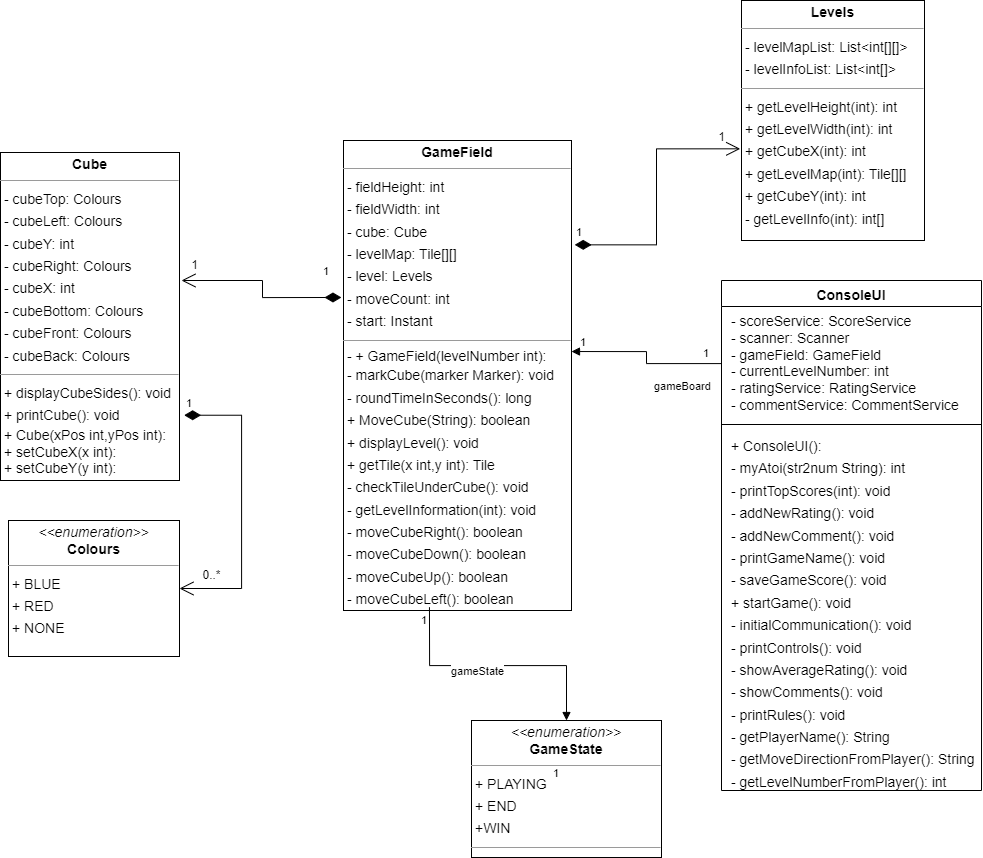

The diagram above was exported from draw.io. Its source (the exported page's mxGraphModel, read from the mxfile embedded in the PNG):
<mxGraphModel dx="2345" dy="1398" grid="1" gridSize="10" guides="1" tooltips="1" connect="1" arrows="1" fold="1" page="0" pageScale="1" pageWidth="827" pageHeight="1169" background="none" math="0" shadow="0">
  <root>
    <mxCell id="0" />
    <mxCell id="1" parent="0" />
    <mxCell id="node2" value="&lt;p style=&quot;margin:0px;margin-top:4px;text-align:center;&quot;&gt;&lt;i&gt;&amp;lt;&amp;lt;enumeration&amp;gt;&amp;gt;&lt;/i&gt;&lt;br&gt;&lt;b&gt;Colours&lt;/b&gt;&lt;/p&gt;&lt;hr size=&quot;1&quot;&gt;&lt;p style=&quot;margin:0 0 0 4px;line-height:1.6;&quot;&gt;+ BLUE&lt;/p&gt;&lt;p style=&quot;margin:0 0 0 4px;line-height:1.6;&quot;&gt;+ RED&lt;/p&gt;&lt;p style=&quot;margin:0 0 0 4px;line-height:1.6;&quot;&gt;+ NONE&lt;/p&gt;" style="verticalAlign=top;align=left;overflow=fill;fontSize=14;fontFamily=Helvetica;html=1;rounded=0;shadow=0;comic=0;labelBackgroundColor=none;strokeWidth=1;" parent="1" vertex="1">
      <mxGeometry x="207" y="360" width="171" height="136" as="geometry" />
    </mxCell>
    <mxCell id="node0" value="&lt;p style=&quot;margin:0px;margin-top:4px;text-align:center;&quot;&gt;&lt;b&gt;Cube&lt;/b&gt;&lt;/p&gt;&lt;hr size=&quot;1&quot;&gt;&lt;p style=&quot;margin:0 0 0 4px;line-height:1.6;&quot;&gt;- cubeTop: Colours&lt;br&gt;- cubeLeft: Colours&lt;br&gt;- cubeY: int&lt;br&gt;- cubeRight: Colours&lt;br&gt;- cubeX: int&lt;br&gt;- cubeBottom: Colours&lt;br&gt;- cubeFront: Colours&lt;br&gt;- cubeBack: Colours&lt;/p&gt;&lt;hr size=&quot;1&quot;&gt;&lt;p style=&quot;margin:0 0 0 4px;line-height:1.6;&quot;&gt;+ displayCubeSides(): void&lt;br&gt;+ printCube(): void&lt;/p&gt;&amp;nbsp;+ Cube(xPos int,yPos int):&lt;br&gt;&amp;nbsp;+ setCubeX(x int):&lt;br&gt;&amp;nbsp;+ setCubeY(y int):&lt;br&gt;" style="verticalAlign=top;align=left;overflow=fill;fontSize=14;fontFamily=Helvetica;html=1;rounded=0;shadow=0;comic=0;labelBackgroundColor=none;strokeWidth=1;" parent="1" vertex="1">
      <mxGeometry x="199" y="-8" width="179" height="328" as="geometry" />
    </mxCell>
    <mxCell id="node5" value="&lt;p style=&quot;margin:0px;margin-top:4px;text-align:center;&quot;&gt;&lt;b&gt;GameField&lt;/b&gt;&lt;/p&gt;&lt;hr size=&quot;1&quot;&gt;&lt;p style=&quot;margin:0 0 0 4px;line-height:1.6;&quot;&gt;&lt;/p&gt;&lt;p style=&quot;margin:0 0 0 4px;line-height:1.6;&quot;&gt;- fieldHeight: int&lt;br&gt;- fieldWidth: int&lt;/p&gt;&lt;p style=&quot;margin:0 0 0 4px;line-height:1.6;&quot;&gt;- cube: Cube&lt;/p&gt;&lt;p style=&quot;margin:0 0 0 4px;line-height:1.6;&quot;&gt;- levelMap: Tile[][]&lt;/p&gt;&lt;p style=&quot;margin:0 0 0 4px;line-height:1.6;&quot;&gt;- level: Levels&lt;/p&gt;&lt;p style=&quot;margin:0 0 0 4px;line-height:1.6;&quot;&gt;- moveCount: int&lt;/p&gt;&lt;p style=&quot;margin:0 0 0 4px;line-height:1.6;&quot;&gt;- start: Instant&lt;/p&gt;&lt;hr size=&quot;1&quot;&gt;&amp;nbsp;- + GameField(levelNumber int):&lt;br&gt;&lt;p style=&quot;margin:0 0 0 4px;line-height:1.6;&quot;&gt;- markCube(marker Marker): void&lt;br&gt;- roundTimeInSeconds(): long&lt;br&gt;+ MoveCube(String): boolean&lt;br&gt;+ displayLevel(): void&lt;br&gt;+ getTile(x int,y int): Tile&lt;br&gt;- checkTileUnderCube(): void&lt;br&gt;- getLevelInformation(int): void&lt;br&gt;- moveCubeRight(): boolean&lt;br&gt;- moveCubeDown(): boolean&lt;br&gt;- moveCubeUp(): boolean&lt;br&gt;- moveCubeLeft(): boolean&lt;/p&gt;&lt;p style=&quot;margin:0 0 0 4px;line-height:1.6;&quot;&gt;&lt;br&gt;&lt;/p&gt;" style="verticalAlign=top;align=left;overflow=fill;fontSize=14;fontFamily=Helvetica;html=1;rounded=0;shadow=0;comic=0;labelBackgroundColor=none;strokeWidth=1;" parent="1" vertex="1">
      <mxGeometry x="542" y="-20" width="228" height="470" as="geometry" />
    </mxCell>
    <mxCell id="node1" value="&lt;p style=&quot;margin:0px;margin-top:4px;text-align:center;&quot;&gt;&lt;i&gt;&amp;lt;&amp;lt;enumeration&amp;gt;&amp;gt;&lt;/i&gt;&lt;br&gt;&lt;b&gt;GameState&lt;/b&gt;&lt;/p&gt;&lt;hr size=&quot;1&quot;&gt;&lt;p style=&quot;margin:0 0 0 4px;line-height:1.6;&quot;&gt;+ PLAYING&lt;/p&gt;&lt;p style=&quot;margin:0 0 0 4px;line-height:1.6;&quot;&gt;+ END&lt;/p&gt;&lt;p style=&quot;margin:0 0 0 4px;line-height:1.6;&quot;&gt;+WIN&lt;/p&gt;&lt;hr size=&quot;1&quot;&gt;&lt;p style=&quot;margin:0 0 0 4px;line-height:1.6;&quot;&gt;&lt;br&gt;&lt;/p&gt;" style="verticalAlign=top;align=left;overflow=fill;fontSize=14;fontFamily=Helvetica;html=1;rounded=0;shadow=0;comic=0;labelBackgroundColor=none;strokeWidth=1;" parent="1" vertex="1">
      <mxGeometry x="670" y="560" width="190" height="137" as="geometry" />
    </mxCell>
    <mxCell id="node3" value="&lt;p style=&quot;margin:0px;margin-top:4px;text-align:center;&quot;&gt;&lt;b&gt;Levels&lt;/b&gt;&lt;/p&gt;&lt;hr size=&quot;1&quot;&gt;&lt;p style=&quot;margin:0 0 0 4px;line-height:1.6;&quot;&gt;- levelMapList: List&amp;lt;int[][]&amp;gt;&lt;/p&gt;&lt;p style=&quot;margin:0 0 0 4px;line-height:1.6;&quot;&gt;- levelInfoList: List&amp;lt;int[]&amp;gt;&lt;/p&gt;&lt;hr size=&quot;1&quot;&gt;&lt;p style=&quot;margin:0 0 0 4px;line-height:1.6;&quot;&gt;+ getLevelHeight(int): int&lt;br&gt;+ getLevelWidth(int): int&lt;br&gt;+ getCubeX(int): int&lt;br&gt;+ getLevelMap(int): Tile[][]&lt;br&gt;+ getCubeY(int): int&lt;br&gt;- getLevelInfo(int): int[]&lt;/p&gt;" style="verticalAlign=top;align=left;overflow=fill;fontSize=14;fontFamily=Helvetica;html=1;rounded=0;shadow=0;comic=0;labelBackgroundColor=none;strokeWidth=1;" parent="1" vertex="1">
      <mxGeometry x="940" y="-160" width="183" height="240" as="geometry" />
    </mxCell>
    <mxCell id="9oLLtmFbL68BQbaRa7WK-1" value="gameState" style="endArrow=block;endFill=1;html=1;edgeStyle=orthogonalEdgeStyle;align=left;verticalAlign=top;rounded=0;exitX=0.377;exitY=0.993;exitDx=0;exitDy=0;exitPerimeter=0;" edge="1" parent="1" source="node5" target="node1">
      <mxGeometry x="-0.5863" y="20" relative="1" as="geometry">
        <mxPoint x="730" y="460" as="sourcePoint" />
        <mxPoint x="890" y="460" as="targetPoint" />
        <mxPoint as="offset" />
      </mxGeometry>
    </mxCell>
    <mxCell id="9oLLtmFbL68BQbaRa7WK-2" value="1" style="edgeLabel;resizable=0;html=1;align=left;verticalAlign=bottom;" connectable="0" vertex="1" parent="9oLLtmFbL68BQbaRa7WK-1">
      <mxGeometry x="-1" relative="1" as="geometry">
        <mxPoint x="-10" y="20" as="offset" />
      </mxGeometry>
    </mxCell>
    <mxCell id="9oLLtmFbL68BQbaRa7WK-3" value="1" style="edgeLabel;resizable=0;html=1;align=left;verticalAlign=bottom;" connectable="0" vertex="1" parent="1">
      <mxGeometry x="749.9990000000003" y="620.0029999999999" as="geometry" />
    </mxCell>
    <mxCell id="9oLLtmFbL68BQbaRa7WK-4" value="gameBoard" style="endArrow=block;endFill=1;html=1;edgeStyle=orthogonalEdgeStyle;align=left;verticalAlign=top;rounded=0;entryX=1;entryY=0.449;entryDx=0;entryDy=0;entryPerimeter=0;" edge="1" parent="1" source="9oLLtmFbL68BQbaRa7WK-26" target="node5">
      <mxGeometry x="-0.1579" y="10" relative="1" as="geometry">
        <mxPoint x="890" y="290" as="sourcePoint" />
        <mxPoint x="1050" y="290" as="targetPoint" />
        <mxPoint as="offset" />
      </mxGeometry>
    </mxCell>
    <mxCell id="9oLLtmFbL68BQbaRa7WK-5" value="1" style="edgeLabel;resizable=0;html=1;align=left;verticalAlign=bottom;" connectable="0" vertex="1" parent="9oLLtmFbL68BQbaRa7WK-4">
      <mxGeometry x="-1" relative="1" as="geometry">
        <mxPoint x="-20" y="-3" as="offset" />
      </mxGeometry>
    </mxCell>
    <mxCell id="9oLLtmFbL68BQbaRa7WK-7" value="1" style="edgeLabel;resizable=0;html=1;align=left;verticalAlign=bottom;" connectable="0" vertex="1" parent="1">
      <mxGeometry x="869.9999999999998" y="260.5" as="geometry">
        <mxPoint x="-93" y="-71" as="offset" />
      </mxGeometry>
    </mxCell>
    <mxCell id="9oLLtmFbL68BQbaRa7WK-15" value="1" style="endArrow=open;html=1;endSize=12;startArrow=diamondThin;startSize=14;startFill=1;edgeStyle=orthogonalEdgeStyle;align=left;verticalAlign=bottom;rounded=0;exitX=1.014;exitY=0.222;exitDx=0;exitDy=0;exitPerimeter=0;entryX=-0.007;entryY=0.618;entryDx=0;entryDy=0;entryPerimeter=0;" edge="1" parent="1" source="node5" target="node3">
      <mxGeometry x="-1" y="3" relative="1" as="geometry">
        <mxPoint x="560" y="340" as="sourcePoint" />
        <mxPoint x="720" y="340" as="targetPoint" />
      </mxGeometry>
    </mxCell>
    <mxCell id="9oLLtmFbL68BQbaRa7WK-17" value="1" style="text;html=1;align=center;verticalAlign=middle;resizable=0;points=[];autosize=1;strokeColor=none;fillColor=none;" vertex="1" parent="1">
      <mxGeometry x="905" y="-38" width="30" height="30" as="geometry" />
    </mxCell>
    <mxCell id="9oLLtmFbL68BQbaRa7WK-18" value="1" style="endArrow=open;html=1;endSize=12;startArrow=diamondThin;startSize=14;startFill=1;edgeStyle=orthogonalEdgeStyle;align=left;verticalAlign=bottom;rounded=0;exitX=-0.009;exitY=0.334;exitDx=0;exitDy=0;exitPerimeter=0;" edge="1" parent="1" source="node5">
      <mxGeometry x="-0.7739" y="-17" relative="1" as="geometry">
        <mxPoint x="430" y="220" as="sourcePoint" />
        <mxPoint x="380" y="120" as="targetPoint" />
        <mxPoint as="offset" />
      </mxGeometry>
    </mxCell>
    <mxCell id="9oLLtmFbL68BQbaRa7WK-19" value="1" style="text;html=1;align=center;verticalAlign=middle;resizable=0;points=[];autosize=1;strokeColor=none;fillColor=none;" vertex="1" parent="1">
      <mxGeometry x="378" y="90" width="30" height="30" as="geometry" />
    </mxCell>
    <mxCell id="9oLLtmFbL68BQbaRa7WK-20" value="1" style="endArrow=open;html=1;endSize=12;startArrow=diamondThin;startSize=14;startFill=1;edgeStyle=orthogonalEdgeStyle;align=left;verticalAlign=bottom;rounded=0;exitX=1.026;exitY=0.801;exitDx=0;exitDy=0;exitPerimeter=0;entryX=1;entryY=0.5;entryDx=0;entryDy=0;" edge="1" parent="1" source="node0" target="node2">
      <mxGeometry x="-1" y="3" relative="1" as="geometry">
        <mxPoint x="360" y="310" as="sourcePoint" />
        <mxPoint x="520" y="310" as="targetPoint" />
        <Array as="points">
          <mxPoint x="440" y="255" />
          <mxPoint x="440" y="428" />
        </Array>
      </mxGeometry>
    </mxCell>
    <mxCell id="9oLLtmFbL68BQbaRa7WK-21" value="0..*" style="text;html=1;align=center;verticalAlign=middle;resizable=0;points=[];autosize=1;strokeColor=none;fillColor=none;" vertex="1" parent="1">
      <mxGeometry x="390" y="400" width="40" height="30" as="geometry" />
    </mxCell>
    <mxCell id="9oLLtmFbL68BQbaRa7WK-25" value="&lt;b style=&quot;border-color: var(--border-color); font-size: 14px;&quot;&gt;ConsoleUI&lt;/b&gt;" style="swimlane;fontStyle=1;align=center;verticalAlign=top;childLayout=stackLayout;horizontal=1;startSize=26;horizontalStack=0;resizeParent=1;resizeParentMax=0;resizeLast=0;collapsible=1;marginBottom=0;whiteSpace=wrap;html=1;" vertex="1" parent="1">
      <mxGeometry x="920" y="120" width="260" height="510" as="geometry" />
    </mxCell>
    <mxCell id="9oLLtmFbL68BQbaRa7WK-26" value="&lt;font style=&quot;font-size: 14px;&quot;&gt;&amp;nbsp;- scoreService: ScoreService&lt;br&gt;&amp;nbsp;- scanner: Scanner&lt;br&gt;&amp;nbsp;- gameField: GameField&lt;br&gt;&amp;nbsp;- currentLevelNumber: int&lt;br&gt;&amp;nbsp;- ratingService: RatingService&lt;br&gt;&amp;nbsp;- commentService: CommentService&lt;br&gt;&lt;/font&gt;" style="text;strokeColor=none;fillColor=none;align=left;verticalAlign=top;spacingLeft=4;spacingRight=4;overflow=hidden;rotatable=0;points=[[0,0.5],[1,0.5]];portConstraint=eastwest;whiteSpace=wrap;html=1;" vertex="1" parent="9oLLtmFbL68BQbaRa7WK-25">
      <mxGeometry y="26" width="260" height="114" as="geometry" />
    </mxCell>
    <mxCell id="9oLLtmFbL68BQbaRa7WK-27" value="" style="line;strokeWidth=1;fillColor=none;align=left;verticalAlign=middle;spacingTop=-1;spacingLeft=3;spacingRight=3;rotatable=0;labelPosition=right;points=[];portConstraint=eastwest;strokeColor=inherit;" vertex="1" parent="9oLLtmFbL68BQbaRa7WK-25">
      <mxGeometry y="140" width="260" height="8" as="geometry" />
    </mxCell>
    <mxCell id="9oLLtmFbL68BQbaRa7WK-28" value="&lt;p style=&quot;border-color: var(--border-color); font-size: 14px; margin: 0px 0px 0px 4px; line-height: 1.6;&quot;&gt;+ ConsoleUI():&lt;br style=&quot;border-color: var(--border-color);&quot;&gt;&lt;/p&gt;&lt;p style=&quot;border-color: var(--border-color); font-size: 14px; margin: 0px 0px 0px 4px; line-height: 1.6;&quot;&gt;- myAtoi(str2num String): int&lt;/p&gt;&lt;p style=&quot;border-color: var(--border-color); font-size: 14px; margin: 0px 0px 0px 4px; line-height: 1.6;&quot;&gt;- printTopScores(int): void&lt;br style=&quot;border-color: var(--border-color);&quot;&gt;- addNewRating(): void&lt;br style=&quot;border-color: var(--border-color);&quot;&gt;- addNewComment(): void&lt;br style=&quot;border-color: var(--border-color);&quot;&gt;- printGameName(): void&lt;br style=&quot;border-color: var(--border-color);&quot;&gt;- saveGameScore(): void&lt;br style=&quot;border-color: var(--border-color);&quot;&gt;+ startGame(): void&lt;br style=&quot;border-color: var(--border-color);&quot;&gt;- initialCommunication(): void&lt;br style=&quot;border-color: var(--border-color);&quot;&gt;- printControls(): void&lt;br style=&quot;border-color: var(--border-color);&quot;&gt;- showAverageRating(): void&lt;br style=&quot;border-color: var(--border-color);&quot;&gt;- showComments(): void&lt;br style=&quot;border-color: var(--border-color);&quot;&gt;- printRules(): void&lt;/p&gt;&lt;p style=&quot;border-color: var(--border-color); font-size: 14px; margin: 0px 0px 0px 4px; line-height: 1.6;&quot;&gt;- getPlayerName(): String&lt;/p&gt;&lt;p style=&quot;border-color: var(--border-color); font-size: 14px; margin: 0px 0px 0px 4px; line-height: 1.6;&quot;&gt;- getMoveDirectionFromPlayer(): String&lt;/p&gt;&lt;p style=&quot;border-color: var(--border-color); font-size: 14px; margin: 0px 0px 0px 4px; line-height: 1.6;&quot;&gt;- getLevelNumberFromPlayer(): int&lt;/p&gt;" style="text;strokeColor=none;fillColor=none;align=left;verticalAlign=top;spacingLeft=4;spacingRight=4;overflow=hidden;rotatable=0;points=[[0,0.5],[1,0.5]];portConstraint=eastwest;whiteSpace=wrap;html=1;" vertex="1" parent="9oLLtmFbL68BQbaRa7WK-25">
      <mxGeometry y="148" width="260" height="362" as="geometry" />
    </mxCell>
  </root>
</mxGraphModel>